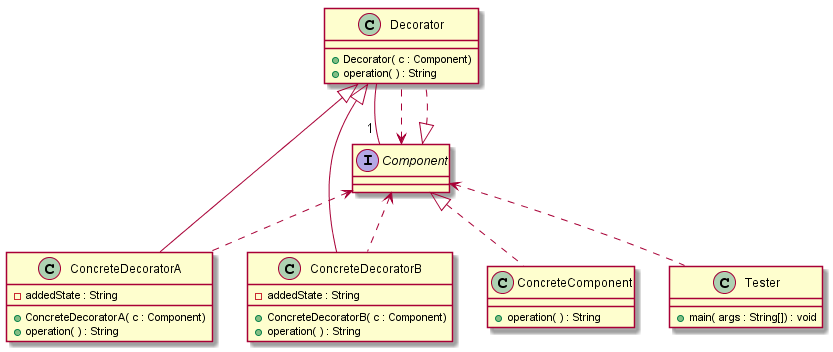

The diagram above was rendered by PlantUML. Its source (embedded in the PNG):
@startuml
class ConcreteDecoratorA {
- addedState : String
+ConcreteDecoratorA( c : Component)
+operation( ) : String
}
class Decorator {
+Decorator( c : Component)
+operation( ) : String
}
class ConcreteComponent {
+operation( ) : String
}
class Tester {
+main( args : String[]) : void
}
class ConcreteDecoratorB {
- addedState : String
+ConcreteDecoratorB( c : Component)
+operation( ) : String
}
interface Component {
}
Decorator  -- "1" Component
Component  <..  Tester
Component  <..  ConcreteDecoratorA
Component  <..  ConcreteDecoratorB
Component  <..  Decorator
Decorator  <|--  ConcreteDecoratorA
Component  <|..  Decorator
Component  <|..  ConcreteComponent
Decorator  <|--  ConcreteDecoratorB
@enduml